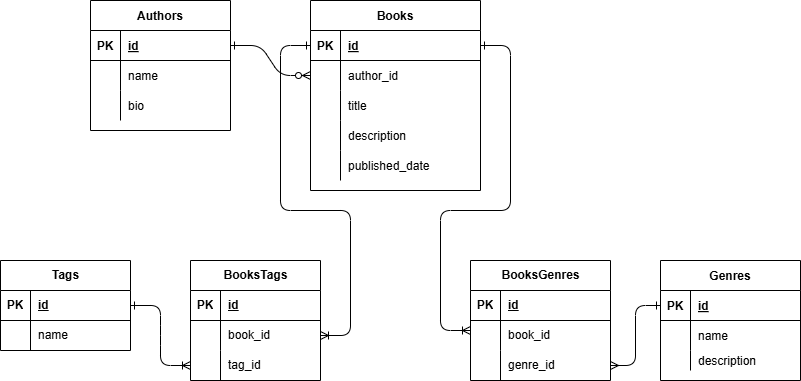

The diagram above was exported from draw.io. Its source (the exported page's mxGraphModel, read from the mxfile embedded in the PNG):
<mxGraphModel dx="1050" dy="522" grid="1" gridSize="10" guides="1" tooltips="1" connect="1" arrows="1" fold="1" page="1" pageScale="1" pageWidth="850" pageHeight="1100" math="0" shadow="0" extFonts="Permanent Marker^https://fonts.googleapis.com/css?family=Permanent+Marker">
  <root>
    <mxCell id="0" />
    <mxCell id="1" parent="0" />
    <mxCell id="C-vyLk0tnHw3VtMMgP7b-1" value="" style="edgeStyle=entityRelationEdgeStyle;endArrow=ERzeroToMany;startArrow=ERone;endFill=1;startFill=0;" parent="1" source="C-vyLk0tnHw3VtMMgP7b-24" target="C-vyLk0tnHw3VtMMgP7b-6" edge="1">
      <mxGeometry width="100" height="100" relative="1" as="geometry">
        <mxPoint x="340" y="720" as="sourcePoint" />
        <mxPoint x="440" y="620" as="targetPoint" />
      </mxGeometry>
    </mxCell>
    <mxCell id="C-vyLk0tnHw3VtMMgP7b-12" value="" style="edgeStyle=orthogonalEdgeStyle;endArrow=ERoneToMany;startArrow=ERone;endFill=0;startFill=0;exitX=1;exitY=0.5;exitDx=0;exitDy=0;rounded=1;" parent="1" source="C-vyLk0tnHw3VtMMgP7b-3" target="M2yU4i4NAPwpyx6nyLd6-30" edge="1">
      <mxGeometry width="100" height="100" relative="1" as="geometry">
        <mxPoint x="500" y="150" as="sourcePoint" />
        <mxPoint x="490" y="390" as="targetPoint" />
        <Array as="points">
          <mxPoint x="540" y="125" />
          <mxPoint x="540" y="290" />
          <mxPoint x="470" y="290" />
          <mxPoint x="470" y="410" />
        </Array>
      </mxGeometry>
    </mxCell>
    <mxCell id="C-vyLk0tnHw3VtMMgP7b-2" value="Books" style="shape=table;startSize=30;container=1;collapsible=1;childLayout=tableLayout;fixedRows=1;rowLines=0;fontStyle=1;align=center;resizeLast=1;" parent="1" vertex="1">
      <mxGeometry x="340" y="80" width="170" height="190" as="geometry" />
    </mxCell>
    <mxCell id="C-vyLk0tnHw3VtMMgP7b-3" value="" style="shape=partialRectangle;collapsible=0;dropTarget=0;pointerEvents=0;fillColor=none;points=[[0,0.5],[1,0.5]];portConstraint=eastwest;top=0;left=0;right=0;bottom=1;" parent="C-vyLk0tnHw3VtMMgP7b-2" vertex="1">
      <mxGeometry y="30" width="170" height="30" as="geometry" />
    </mxCell>
    <mxCell id="C-vyLk0tnHw3VtMMgP7b-4" value="PK" style="shape=partialRectangle;overflow=hidden;connectable=0;fillColor=none;top=0;left=0;bottom=0;right=0;fontStyle=1;" parent="C-vyLk0tnHw3VtMMgP7b-3" vertex="1">
      <mxGeometry width="30" height="30" as="geometry">
        <mxRectangle width="30" height="30" as="alternateBounds" />
      </mxGeometry>
    </mxCell>
    <mxCell id="C-vyLk0tnHw3VtMMgP7b-5" value="id" style="shape=partialRectangle;overflow=hidden;connectable=0;fillColor=none;top=0;left=0;bottom=0;right=0;align=left;spacingLeft=6;fontStyle=5;" parent="C-vyLk0tnHw3VtMMgP7b-3" vertex="1">
      <mxGeometry x="30" width="140" height="30" as="geometry">
        <mxRectangle width="140" height="30" as="alternateBounds" />
      </mxGeometry>
    </mxCell>
    <mxCell id="C-vyLk0tnHw3VtMMgP7b-6" value="" style="shape=partialRectangle;collapsible=0;dropTarget=0;pointerEvents=0;fillColor=none;points=[[0,0.5],[1,0.5]];portConstraint=eastwest;top=0;left=0;right=0;bottom=0;" parent="C-vyLk0tnHw3VtMMgP7b-2" vertex="1">
      <mxGeometry y="60" width="170" height="30" as="geometry" />
    </mxCell>
    <mxCell id="C-vyLk0tnHw3VtMMgP7b-7" value="" style="shape=partialRectangle;overflow=hidden;connectable=0;fillColor=none;top=0;left=0;bottom=0;right=0;" parent="C-vyLk0tnHw3VtMMgP7b-6" vertex="1">
      <mxGeometry width="30" height="30" as="geometry">
        <mxRectangle width="30" height="30" as="alternateBounds" />
      </mxGeometry>
    </mxCell>
    <mxCell id="C-vyLk0tnHw3VtMMgP7b-8" value="author_id" style="shape=partialRectangle;overflow=hidden;connectable=0;fillColor=none;top=0;left=0;bottom=0;right=0;align=left;spacingLeft=6;" parent="C-vyLk0tnHw3VtMMgP7b-6" vertex="1">
      <mxGeometry x="30" width="140" height="30" as="geometry">
        <mxRectangle width="140" height="30" as="alternateBounds" />
      </mxGeometry>
    </mxCell>
    <mxCell id="C-vyLk0tnHw3VtMMgP7b-9" value="" style="shape=partialRectangle;collapsible=0;dropTarget=0;pointerEvents=0;fillColor=none;points=[[0,0.5],[1,0.5]];portConstraint=eastwest;top=0;left=0;right=0;bottom=0;" parent="C-vyLk0tnHw3VtMMgP7b-2" vertex="1">
      <mxGeometry y="90" width="170" height="30" as="geometry" />
    </mxCell>
    <mxCell id="C-vyLk0tnHw3VtMMgP7b-10" value="" style="shape=partialRectangle;overflow=hidden;connectable=0;fillColor=none;top=0;left=0;bottom=0;right=0;" parent="C-vyLk0tnHw3VtMMgP7b-9" vertex="1">
      <mxGeometry width="30" height="30" as="geometry">
        <mxRectangle width="30" height="30" as="alternateBounds" />
      </mxGeometry>
    </mxCell>
    <mxCell id="C-vyLk0tnHw3VtMMgP7b-11" value="title" style="shape=partialRectangle;overflow=hidden;connectable=0;fillColor=none;top=0;left=0;bottom=0;right=0;align=left;spacingLeft=6;" parent="C-vyLk0tnHw3VtMMgP7b-9" vertex="1">
      <mxGeometry x="30" width="140" height="30" as="geometry">
        <mxRectangle width="140" height="30" as="alternateBounds" />
      </mxGeometry>
    </mxCell>
    <mxCell id="M2yU4i4NAPwpyx6nyLd6-6" value="" style="shape=tableRow;horizontal=0;startSize=0;swimlaneHead=0;swimlaneBody=0;fillColor=none;collapsible=0;dropTarget=0;points=[[0,0.5],[1,0.5]];portConstraint=eastwest;top=0;left=0;right=0;bottom=0;" vertex="1" parent="C-vyLk0tnHw3VtMMgP7b-2">
      <mxGeometry y="120" width="170" height="30" as="geometry" />
    </mxCell>
    <mxCell id="M2yU4i4NAPwpyx6nyLd6-7" value="" style="shape=partialRectangle;connectable=0;fillColor=none;top=0;left=0;bottom=0;right=0;editable=1;overflow=hidden;" vertex="1" parent="M2yU4i4NAPwpyx6nyLd6-6">
      <mxGeometry width="30" height="30" as="geometry">
        <mxRectangle width="30" height="30" as="alternateBounds" />
      </mxGeometry>
    </mxCell>
    <mxCell id="M2yU4i4NAPwpyx6nyLd6-8" value="description" style="shape=partialRectangle;connectable=0;fillColor=none;top=0;left=0;bottom=0;right=0;align=left;spacingLeft=6;overflow=hidden;" vertex="1" parent="M2yU4i4NAPwpyx6nyLd6-6">
      <mxGeometry x="30" width="140" height="30" as="geometry">
        <mxRectangle width="140" height="30" as="alternateBounds" />
      </mxGeometry>
    </mxCell>
    <mxCell id="M2yU4i4NAPwpyx6nyLd6-9" value="" style="shape=tableRow;horizontal=0;startSize=0;swimlaneHead=0;swimlaneBody=0;fillColor=none;collapsible=0;dropTarget=0;points=[[0,0.5],[1,0.5]];portConstraint=eastwest;top=0;left=0;right=0;bottom=0;" vertex="1" parent="C-vyLk0tnHw3VtMMgP7b-2">
      <mxGeometry y="150" width="170" height="30" as="geometry" />
    </mxCell>
    <mxCell id="M2yU4i4NAPwpyx6nyLd6-10" value="" style="shape=partialRectangle;connectable=0;fillColor=none;top=0;left=0;bottom=0;right=0;editable=1;overflow=hidden;" vertex="1" parent="M2yU4i4NAPwpyx6nyLd6-9">
      <mxGeometry width="30" height="30" as="geometry">
        <mxRectangle width="30" height="30" as="alternateBounds" />
      </mxGeometry>
    </mxCell>
    <mxCell id="M2yU4i4NAPwpyx6nyLd6-11" value="published_date" style="shape=partialRectangle;connectable=0;fillColor=none;top=0;left=0;bottom=0;right=0;align=left;spacingLeft=6;overflow=hidden;" vertex="1" parent="M2yU4i4NAPwpyx6nyLd6-9">
      <mxGeometry x="30" width="140" height="30" as="geometry">
        <mxRectangle width="140" height="30" as="alternateBounds" />
      </mxGeometry>
    </mxCell>
    <mxCell id="C-vyLk0tnHw3VtMMgP7b-13" value="Genres" style="shape=table;startSize=30;container=1;collapsible=1;childLayout=tableLayout;fixedRows=1;rowLines=0;fontStyle=1;align=center;resizeLast=1;" parent="1" vertex="1">
      <mxGeometry x="690" y="340" width="140" height="120" as="geometry" />
    </mxCell>
    <mxCell id="C-vyLk0tnHw3VtMMgP7b-14" value="" style="shape=partialRectangle;collapsible=0;dropTarget=0;pointerEvents=0;fillColor=none;points=[[0,0.5],[1,0.5]];portConstraint=eastwest;top=0;left=0;right=0;bottom=1;" parent="C-vyLk0tnHw3VtMMgP7b-13" vertex="1">
      <mxGeometry y="30" width="140" height="30" as="geometry" />
    </mxCell>
    <mxCell id="C-vyLk0tnHw3VtMMgP7b-15" value="PK" style="shape=partialRectangle;overflow=hidden;connectable=0;fillColor=none;top=0;left=0;bottom=0;right=0;fontStyle=1;" parent="C-vyLk0tnHw3VtMMgP7b-14" vertex="1">
      <mxGeometry width="30" height="30" as="geometry">
        <mxRectangle width="30" height="30" as="alternateBounds" />
      </mxGeometry>
    </mxCell>
    <mxCell id="C-vyLk0tnHw3VtMMgP7b-16" value="id" style="shape=partialRectangle;overflow=hidden;connectable=0;fillColor=none;top=0;left=0;bottom=0;right=0;align=left;spacingLeft=6;fontStyle=5;" parent="C-vyLk0tnHw3VtMMgP7b-14" vertex="1">
      <mxGeometry x="30" width="110" height="30" as="geometry">
        <mxRectangle width="110" height="30" as="alternateBounds" />
      </mxGeometry>
    </mxCell>
    <mxCell id="C-vyLk0tnHw3VtMMgP7b-17" value="" style="shape=partialRectangle;collapsible=0;dropTarget=0;pointerEvents=0;fillColor=none;points=[[0,0.5],[1,0.5]];portConstraint=eastwest;top=0;left=0;right=0;bottom=0;" parent="C-vyLk0tnHw3VtMMgP7b-13" vertex="1">
      <mxGeometry y="60" width="140" height="30" as="geometry" />
    </mxCell>
    <mxCell id="C-vyLk0tnHw3VtMMgP7b-18" value="" style="shape=partialRectangle;overflow=hidden;connectable=0;fillColor=none;top=0;left=0;bottom=0;right=0;" parent="C-vyLk0tnHw3VtMMgP7b-17" vertex="1">
      <mxGeometry width="30" height="30" as="geometry">
        <mxRectangle width="30" height="30" as="alternateBounds" />
      </mxGeometry>
    </mxCell>
    <mxCell id="C-vyLk0tnHw3VtMMgP7b-19" value="name" style="shape=partialRectangle;overflow=hidden;connectable=0;fillColor=none;top=0;left=0;bottom=0;right=0;align=left;spacingLeft=6;" parent="C-vyLk0tnHw3VtMMgP7b-17" vertex="1">
      <mxGeometry x="30" width="110" height="30" as="geometry">
        <mxRectangle width="110" height="30" as="alternateBounds" />
      </mxGeometry>
    </mxCell>
    <mxCell id="C-vyLk0tnHw3VtMMgP7b-20" value="" style="shape=partialRectangle;collapsible=0;dropTarget=0;pointerEvents=0;fillColor=none;points=[[0,0.5],[1,0.5]];portConstraint=eastwest;top=0;left=0;right=0;bottom=0;" parent="C-vyLk0tnHw3VtMMgP7b-13" vertex="1">
      <mxGeometry y="90" width="140" height="20" as="geometry" />
    </mxCell>
    <mxCell id="C-vyLk0tnHw3VtMMgP7b-21" value="" style="shape=partialRectangle;overflow=hidden;connectable=0;fillColor=none;top=0;left=0;bottom=0;right=0;" parent="C-vyLk0tnHw3VtMMgP7b-20" vertex="1">
      <mxGeometry width="30" height="20" as="geometry">
        <mxRectangle width="30" height="20" as="alternateBounds" />
      </mxGeometry>
    </mxCell>
    <mxCell id="C-vyLk0tnHw3VtMMgP7b-22" value="description" style="shape=partialRectangle;overflow=hidden;connectable=0;fillColor=none;top=0;left=0;bottom=0;right=0;align=left;spacingLeft=6;" parent="C-vyLk0tnHw3VtMMgP7b-20" vertex="1">
      <mxGeometry x="30" width="110" height="20" as="geometry">
        <mxRectangle width="110" height="20" as="alternateBounds" />
      </mxGeometry>
    </mxCell>
    <mxCell id="C-vyLk0tnHw3VtMMgP7b-23" value="Authors" style="shape=table;startSize=30;container=1;collapsible=1;childLayout=tableLayout;fixedRows=1;rowLines=0;fontStyle=1;align=center;resizeLast=1;" parent="1" vertex="1">
      <mxGeometry x="120" y="80" width="140" height="130" as="geometry" />
    </mxCell>
    <mxCell id="C-vyLk0tnHw3VtMMgP7b-24" value="" style="shape=partialRectangle;collapsible=0;dropTarget=0;pointerEvents=0;fillColor=none;points=[[0,0.5],[1,0.5]];portConstraint=eastwest;top=0;left=0;right=0;bottom=1;" parent="C-vyLk0tnHw3VtMMgP7b-23" vertex="1">
      <mxGeometry y="30" width="140" height="30" as="geometry" />
    </mxCell>
    <mxCell id="C-vyLk0tnHw3VtMMgP7b-25" value="PK" style="shape=partialRectangle;overflow=hidden;connectable=0;fillColor=none;top=0;left=0;bottom=0;right=0;fontStyle=1;" parent="C-vyLk0tnHw3VtMMgP7b-24" vertex="1">
      <mxGeometry width="30" height="30" as="geometry">
        <mxRectangle width="30" height="30" as="alternateBounds" />
      </mxGeometry>
    </mxCell>
    <mxCell id="C-vyLk0tnHw3VtMMgP7b-26" value="id" style="shape=partialRectangle;overflow=hidden;connectable=0;fillColor=none;top=0;left=0;bottom=0;right=0;align=left;spacingLeft=6;fontStyle=5;" parent="C-vyLk0tnHw3VtMMgP7b-24" vertex="1">
      <mxGeometry x="30" width="110" height="30" as="geometry">
        <mxRectangle width="110" height="30" as="alternateBounds" />
      </mxGeometry>
    </mxCell>
    <mxCell id="C-vyLk0tnHw3VtMMgP7b-27" value="" style="shape=partialRectangle;collapsible=0;dropTarget=0;pointerEvents=0;fillColor=none;points=[[0,0.5],[1,0.5]];portConstraint=eastwest;top=0;left=0;right=0;bottom=0;" parent="C-vyLk0tnHw3VtMMgP7b-23" vertex="1">
      <mxGeometry y="60" width="140" height="30" as="geometry" />
    </mxCell>
    <mxCell id="C-vyLk0tnHw3VtMMgP7b-28" value="" style="shape=partialRectangle;overflow=hidden;connectable=0;fillColor=none;top=0;left=0;bottom=0;right=0;" parent="C-vyLk0tnHw3VtMMgP7b-27" vertex="1">
      <mxGeometry width="30" height="30" as="geometry">
        <mxRectangle width="30" height="30" as="alternateBounds" />
      </mxGeometry>
    </mxCell>
    <mxCell id="C-vyLk0tnHw3VtMMgP7b-29" value="name" style="shape=partialRectangle;overflow=hidden;connectable=0;fillColor=none;top=0;left=0;bottom=0;right=0;align=left;spacingLeft=6;" parent="C-vyLk0tnHw3VtMMgP7b-27" vertex="1">
      <mxGeometry x="30" width="110" height="30" as="geometry">
        <mxRectangle width="110" height="30" as="alternateBounds" />
      </mxGeometry>
    </mxCell>
    <mxCell id="M2yU4i4NAPwpyx6nyLd6-3" value="" style="shape=tableRow;horizontal=0;startSize=0;swimlaneHead=0;swimlaneBody=0;fillColor=none;collapsible=0;dropTarget=0;points=[[0,0.5],[1,0.5]];portConstraint=eastwest;top=0;left=0;right=0;bottom=0;" vertex="1" parent="C-vyLk0tnHw3VtMMgP7b-23">
      <mxGeometry y="90" width="140" height="30" as="geometry" />
    </mxCell>
    <mxCell id="M2yU4i4NAPwpyx6nyLd6-4" value="" style="shape=partialRectangle;connectable=0;fillColor=none;top=0;left=0;bottom=0;right=0;editable=1;overflow=hidden;" vertex="1" parent="M2yU4i4NAPwpyx6nyLd6-3">
      <mxGeometry width="30" height="30" as="geometry">
        <mxRectangle width="30" height="30" as="alternateBounds" />
      </mxGeometry>
    </mxCell>
    <mxCell id="M2yU4i4NAPwpyx6nyLd6-5" value="bio" style="shape=partialRectangle;connectable=0;fillColor=none;top=0;left=0;bottom=0;right=0;align=left;spacingLeft=6;overflow=hidden;" vertex="1" parent="M2yU4i4NAPwpyx6nyLd6-3">
      <mxGeometry x="30" width="110" height="30" as="geometry">
        <mxRectangle width="110" height="30" as="alternateBounds" />
      </mxGeometry>
    </mxCell>
    <mxCell id="M2yU4i4NAPwpyx6nyLd6-12" value="Tags" style="shape=table;startSize=30;container=1;collapsible=1;childLayout=tableLayout;fixedRows=1;rowLines=0;fontStyle=1;align=center;resizeLast=1;html=1;" vertex="1" parent="1">
      <mxGeometry x="30" y="340" width="130" height="90" as="geometry" />
    </mxCell>
    <mxCell id="M2yU4i4NAPwpyx6nyLd6-13" value="" style="shape=tableRow;horizontal=0;startSize=0;swimlaneHead=0;swimlaneBody=0;fillColor=none;collapsible=0;dropTarget=0;points=[[0,0.5],[1,0.5]];portConstraint=eastwest;top=0;left=0;right=0;bottom=1;" vertex="1" parent="M2yU4i4NAPwpyx6nyLd6-12">
      <mxGeometry y="30" width="130" height="30" as="geometry" />
    </mxCell>
    <mxCell id="M2yU4i4NAPwpyx6nyLd6-14" value="PK" style="shape=partialRectangle;connectable=0;fillColor=none;top=0;left=0;bottom=0;right=0;fontStyle=1;overflow=hidden;whiteSpace=wrap;html=1;" vertex="1" parent="M2yU4i4NAPwpyx6nyLd6-13">
      <mxGeometry width="30" height="30" as="geometry">
        <mxRectangle width="30" height="30" as="alternateBounds" />
      </mxGeometry>
    </mxCell>
    <mxCell id="M2yU4i4NAPwpyx6nyLd6-15" value="id" style="shape=partialRectangle;connectable=0;fillColor=none;top=0;left=0;bottom=0;right=0;align=left;spacingLeft=6;fontStyle=5;overflow=hidden;whiteSpace=wrap;html=1;" vertex="1" parent="M2yU4i4NAPwpyx6nyLd6-13">
      <mxGeometry x="30" width="100" height="30" as="geometry">
        <mxRectangle width="100" height="30" as="alternateBounds" />
      </mxGeometry>
    </mxCell>
    <mxCell id="M2yU4i4NAPwpyx6nyLd6-16" value="" style="shape=tableRow;horizontal=0;startSize=0;swimlaneHead=0;swimlaneBody=0;fillColor=none;collapsible=0;dropTarget=0;points=[[0,0.5],[1,0.5]];portConstraint=eastwest;top=0;left=0;right=0;bottom=0;" vertex="1" parent="M2yU4i4NAPwpyx6nyLd6-12">
      <mxGeometry y="60" width="130" height="30" as="geometry" />
    </mxCell>
    <mxCell id="M2yU4i4NAPwpyx6nyLd6-17" value="" style="shape=partialRectangle;connectable=0;fillColor=none;top=0;left=0;bottom=0;right=0;editable=1;overflow=hidden;whiteSpace=wrap;html=1;" vertex="1" parent="M2yU4i4NAPwpyx6nyLd6-16">
      <mxGeometry width="30" height="30" as="geometry">
        <mxRectangle width="30" height="30" as="alternateBounds" />
      </mxGeometry>
    </mxCell>
    <mxCell id="M2yU4i4NAPwpyx6nyLd6-18" value="name" style="shape=partialRectangle;connectable=0;fillColor=none;top=0;left=0;bottom=0;right=0;align=left;spacingLeft=6;overflow=hidden;whiteSpace=wrap;html=1;" vertex="1" parent="M2yU4i4NAPwpyx6nyLd6-16">
      <mxGeometry x="30" width="100" height="30" as="geometry">
        <mxRectangle width="100" height="30" as="alternateBounds" />
      </mxGeometry>
    </mxCell>
    <mxCell id="M2yU4i4NAPwpyx6nyLd6-25" style="edgeStyle=orthogonalEdgeStyle;rounded=0;orthogonalLoop=1;jettySize=auto;html=1;exitX=1;exitY=0.5;exitDx=0;exitDy=0;" edge="1" parent="M2yU4i4NAPwpyx6nyLd6-12" source="M2yU4i4NAPwpyx6nyLd6-13" target="M2yU4i4NAPwpyx6nyLd6-13">
      <mxGeometry relative="1" as="geometry" />
    </mxCell>
    <mxCell id="M2yU4i4NAPwpyx6nyLd6-26" value="BooksGenres" style="shape=table;startSize=30;container=1;collapsible=1;childLayout=tableLayout;fixedRows=1;rowLines=0;fontStyle=1;align=center;resizeLast=1;html=1;" vertex="1" parent="1">
      <mxGeometry x="500" y="340" width="140" height="120" as="geometry" />
    </mxCell>
    <mxCell id="M2yU4i4NAPwpyx6nyLd6-27" value="" style="shape=tableRow;horizontal=0;startSize=0;swimlaneHead=0;swimlaneBody=0;fillColor=none;collapsible=0;dropTarget=0;points=[[0,0.5],[1,0.5]];portConstraint=eastwest;top=0;left=0;right=0;bottom=1;" vertex="1" parent="M2yU4i4NAPwpyx6nyLd6-26">
      <mxGeometry y="30" width="140" height="30" as="geometry" />
    </mxCell>
    <mxCell id="M2yU4i4NAPwpyx6nyLd6-28" value="PK" style="shape=partialRectangle;connectable=0;fillColor=none;top=0;left=0;bottom=0;right=0;fontStyle=1;overflow=hidden;whiteSpace=wrap;html=1;" vertex="1" parent="M2yU4i4NAPwpyx6nyLd6-27">
      <mxGeometry width="30" height="30" as="geometry">
        <mxRectangle width="30" height="30" as="alternateBounds" />
      </mxGeometry>
    </mxCell>
    <mxCell id="M2yU4i4NAPwpyx6nyLd6-29" value="id" style="shape=partialRectangle;connectable=0;fillColor=none;top=0;left=0;bottom=0;right=0;align=left;spacingLeft=6;fontStyle=5;overflow=hidden;whiteSpace=wrap;html=1;" vertex="1" parent="M2yU4i4NAPwpyx6nyLd6-27">
      <mxGeometry x="30" width="110" height="30" as="geometry">
        <mxRectangle width="110" height="30" as="alternateBounds" />
      </mxGeometry>
    </mxCell>
    <mxCell id="M2yU4i4NAPwpyx6nyLd6-30" value="" style="shape=tableRow;horizontal=0;startSize=0;swimlaneHead=0;swimlaneBody=0;fillColor=none;collapsible=0;dropTarget=0;points=[[0,0.5],[1,0.5]];portConstraint=eastwest;top=0;left=0;right=0;bottom=0;" vertex="1" parent="M2yU4i4NAPwpyx6nyLd6-26">
      <mxGeometry y="60" width="140" height="30" as="geometry" />
    </mxCell>
    <mxCell id="M2yU4i4NAPwpyx6nyLd6-31" value="" style="shape=partialRectangle;connectable=0;fillColor=none;top=0;left=0;bottom=0;right=0;editable=1;overflow=hidden;whiteSpace=wrap;html=1;" vertex="1" parent="M2yU4i4NAPwpyx6nyLd6-30">
      <mxGeometry width="30" height="30" as="geometry">
        <mxRectangle width="30" height="30" as="alternateBounds" />
      </mxGeometry>
    </mxCell>
    <mxCell id="M2yU4i4NAPwpyx6nyLd6-32" value="book_id" style="shape=partialRectangle;connectable=0;fillColor=none;top=0;left=0;bottom=0;right=0;align=left;spacingLeft=6;overflow=hidden;whiteSpace=wrap;html=1;" vertex="1" parent="M2yU4i4NAPwpyx6nyLd6-30">
      <mxGeometry x="30" width="110" height="30" as="geometry">
        <mxRectangle width="110" height="30" as="alternateBounds" />
      </mxGeometry>
    </mxCell>
    <mxCell id="M2yU4i4NAPwpyx6nyLd6-33" value="" style="shape=tableRow;horizontal=0;startSize=0;swimlaneHead=0;swimlaneBody=0;fillColor=none;collapsible=0;dropTarget=0;points=[[0,0.5],[1,0.5]];portConstraint=eastwest;top=0;left=0;right=0;bottom=0;" vertex="1" parent="M2yU4i4NAPwpyx6nyLd6-26">
      <mxGeometry y="90" width="140" height="30" as="geometry" />
    </mxCell>
    <mxCell id="M2yU4i4NAPwpyx6nyLd6-34" value="" style="shape=partialRectangle;connectable=0;fillColor=none;top=0;left=0;bottom=0;right=0;editable=1;overflow=hidden;whiteSpace=wrap;html=1;" vertex="1" parent="M2yU4i4NAPwpyx6nyLd6-33">
      <mxGeometry width="30" height="30" as="geometry">
        <mxRectangle width="30" height="30" as="alternateBounds" />
      </mxGeometry>
    </mxCell>
    <mxCell id="M2yU4i4NAPwpyx6nyLd6-35" value="genre_id" style="shape=partialRectangle;connectable=0;fillColor=none;top=0;left=0;bottom=0;right=0;align=left;spacingLeft=6;overflow=hidden;whiteSpace=wrap;html=1;" vertex="1" parent="M2yU4i4NAPwpyx6nyLd6-33">
      <mxGeometry x="30" width="110" height="30" as="geometry">
        <mxRectangle width="110" height="30" as="alternateBounds" />
      </mxGeometry>
    </mxCell>
    <mxCell id="M2yU4i4NAPwpyx6nyLd6-39" value="BooksTags" style="shape=table;startSize=30;container=1;collapsible=1;childLayout=tableLayout;fixedRows=1;rowLines=0;fontStyle=1;align=center;resizeLast=1;html=1;" vertex="1" parent="1">
      <mxGeometry x="220" y="340" width="130" height="120" as="geometry" />
    </mxCell>
    <mxCell id="M2yU4i4NAPwpyx6nyLd6-40" value="" style="shape=tableRow;horizontal=0;startSize=0;swimlaneHead=0;swimlaneBody=0;fillColor=none;collapsible=0;dropTarget=0;points=[[0,0.5],[1,0.5]];portConstraint=eastwest;top=0;left=0;right=0;bottom=1;" vertex="1" parent="M2yU4i4NAPwpyx6nyLd6-39">
      <mxGeometry y="30" width="130" height="30" as="geometry" />
    </mxCell>
    <mxCell id="M2yU4i4NAPwpyx6nyLd6-41" value="PK" style="shape=partialRectangle;connectable=0;fillColor=none;top=0;left=0;bottom=0;right=0;fontStyle=1;overflow=hidden;whiteSpace=wrap;html=1;" vertex="1" parent="M2yU4i4NAPwpyx6nyLd6-40">
      <mxGeometry width="30" height="30" as="geometry">
        <mxRectangle width="30" height="30" as="alternateBounds" />
      </mxGeometry>
    </mxCell>
    <mxCell id="M2yU4i4NAPwpyx6nyLd6-42" value="id" style="shape=partialRectangle;connectable=0;fillColor=none;top=0;left=0;bottom=0;right=0;align=left;spacingLeft=6;fontStyle=5;overflow=hidden;whiteSpace=wrap;html=1;" vertex="1" parent="M2yU4i4NAPwpyx6nyLd6-40">
      <mxGeometry x="30" width="100" height="30" as="geometry">
        <mxRectangle width="100" height="30" as="alternateBounds" />
      </mxGeometry>
    </mxCell>
    <mxCell id="M2yU4i4NAPwpyx6nyLd6-43" value="" style="shape=tableRow;horizontal=0;startSize=0;swimlaneHead=0;swimlaneBody=0;fillColor=none;collapsible=0;dropTarget=0;points=[[0,0.5],[1,0.5]];portConstraint=eastwest;top=0;left=0;right=0;bottom=0;" vertex="1" parent="M2yU4i4NAPwpyx6nyLd6-39">
      <mxGeometry y="60" width="130" height="30" as="geometry" />
    </mxCell>
    <mxCell id="M2yU4i4NAPwpyx6nyLd6-44" value="" style="shape=partialRectangle;connectable=0;fillColor=none;top=0;left=0;bottom=0;right=0;editable=1;overflow=hidden;whiteSpace=wrap;html=1;" vertex="1" parent="M2yU4i4NAPwpyx6nyLd6-43">
      <mxGeometry width="30" height="30" as="geometry">
        <mxRectangle width="30" height="30" as="alternateBounds" />
      </mxGeometry>
    </mxCell>
    <mxCell id="M2yU4i4NAPwpyx6nyLd6-45" value="book_id" style="shape=partialRectangle;connectable=0;fillColor=none;top=0;left=0;bottom=0;right=0;align=left;spacingLeft=6;overflow=hidden;whiteSpace=wrap;html=1;" vertex="1" parent="M2yU4i4NAPwpyx6nyLd6-43">
      <mxGeometry x="30" width="100" height="30" as="geometry">
        <mxRectangle width="100" height="30" as="alternateBounds" />
      </mxGeometry>
    </mxCell>
    <mxCell id="M2yU4i4NAPwpyx6nyLd6-46" value="" style="shape=tableRow;horizontal=0;startSize=0;swimlaneHead=0;swimlaneBody=0;fillColor=none;collapsible=0;dropTarget=0;points=[[0,0.5],[1,0.5]];portConstraint=eastwest;top=0;left=0;right=0;bottom=0;" vertex="1" parent="M2yU4i4NAPwpyx6nyLd6-39">
      <mxGeometry y="90" width="130" height="30" as="geometry" />
    </mxCell>
    <mxCell id="M2yU4i4NAPwpyx6nyLd6-47" value="" style="shape=partialRectangle;connectable=0;fillColor=none;top=0;left=0;bottom=0;right=0;editable=1;overflow=hidden;whiteSpace=wrap;html=1;" vertex="1" parent="M2yU4i4NAPwpyx6nyLd6-46">
      <mxGeometry width="30" height="30" as="geometry">
        <mxRectangle width="30" height="30" as="alternateBounds" />
      </mxGeometry>
    </mxCell>
    <mxCell id="M2yU4i4NAPwpyx6nyLd6-48" value="tag_id" style="shape=partialRectangle;connectable=0;fillColor=none;top=0;left=0;bottom=0;right=0;align=left;spacingLeft=6;overflow=hidden;whiteSpace=wrap;html=1;" vertex="1" parent="M2yU4i4NAPwpyx6nyLd6-46">
      <mxGeometry x="30" width="100" height="30" as="geometry">
        <mxRectangle width="100" height="30" as="alternateBounds" />
      </mxGeometry>
    </mxCell>
    <mxCell id="M2yU4i4NAPwpyx6nyLd6-54" value="" style="edgeStyle=orthogonalEdgeStyle;fontSize=12;html=1;endArrow=ERone;startArrow=ERmany;rounded=1;entryX=0;entryY=0.5;entryDx=0;entryDy=0;endFill=0;curved=0;" edge="1" parent="1" source="M2yU4i4NAPwpyx6nyLd6-33" target="C-vyLk0tnHw3VtMMgP7b-14">
      <mxGeometry width="100" height="100" relative="1" as="geometry">
        <mxPoint x="370" y="320" as="sourcePoint" />
        <mxPoint x="470" y="220" as="targetPoint" />
      </mxGeometry>
    </mxCell>
    <mxCell id="M2yU4i4NAPwpyx6nyLd6-55" value="" style="edgeStyle=orthogonalEdgeStyle;fontSize=12;html=1;endArrow=ERone;rounded=1;entryX=0;entryY=0.5;entryDx=0;entryDy=0;curved=0;startArrow=ERoneToMany;startFill=0;endFill=0;sourcePerimeterSpacing=0;startSize=6;endSize=6;strokeWidth=1;" edge="1" parent="1" source="M2yU4i4NAPwpyx6nyLd6-43" target="C-vyLk0tnHw3VtMMgP7b-3">
      <mxGeometry width="100" height="100" relative="1" as="geometry">
        <mxPoint x="370" y="320" as="sourcePoint" />
        <mxPoint x="330" y="130" as="targetPoint" />
        <Array as="points">
          <mxPoint x="380" y="415" />
          <mxPoint x="380" y="290" />
          <mxPoint x="310" y="290" />
          <mxPoint x="310" y="125" />
        </Array>
      </mxGeometry>
    </mxCell>
    <mxCell id="M2yU4i4NAPwpyx6nyLd6-56" value="" style="edgeStyle=entityRelationEdgeStyle;fontSize=12;html=1;endArrow=ERoneToMany;rounded=1;exitX=1;exitY=0.5;exitDx=0;exitDy=0;curved=0;startArrow=ERone;startFill=0;" edge="1" parent="1" source="M2yU4i4NAPwpyx6nyLd6-13" target="M2yU4i4NAPwpyx6nyLd6-46">
      <mxGeometry width="100" height="100" relative="1" as="geometry">
        <mxPoint x="370" y="320" as="sourcePoint" />
        <mxPoint x="470" y="220" as="targetPoint" />
      </mxGeometry>
    </mxCell>
  </root>
</mxGraphModel>